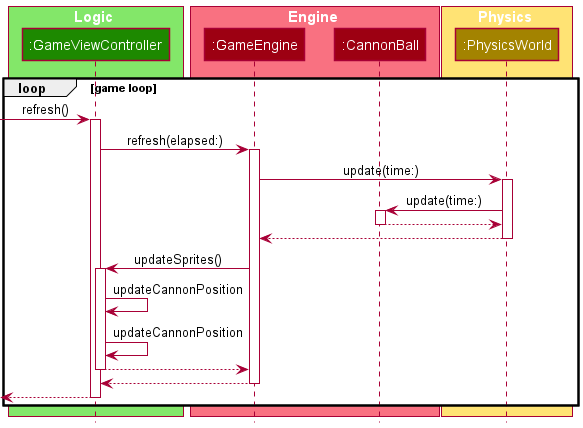

The diagram above was rendered by PlantUML. Its source (embedded in the PNG):
@startuml
!include style.puml


box Logic UI_COLOR_T1
participant ":GameViewController" as VC UI_COLOR
end box

box Engine MODEL_COLOR_T1
participant ":GameEngine" as Engine MODEL_COLOR
participant ":CannonBall" as Ball MODEL_COLOR
end box

box Physics STORAGE_COLOR_T1
participant ":PhysicsWorld" as Physics STORAGE_COLOR

loop game loop
    [-> VC: refresh()
    activate VC
    VC -> Engine : refresh(elapsed:)
    activate Engine

    Engine -> Physics : update(time:)
    activate Physics

    Physics -> Ball : update(time:)
    activate Ball
    Ball --> Physics
    deactivate Ball

    Physics --> Engine
    deactivate Physics

    Engine -> VC : updateSprites()
    activate VC
    VC -> VC : updateCannonPosition
    VC -> VC : updateCannonPosition
    VC --> Engine
    deactivate VC
    
    Engine --> VC
    deactivate Engine

    [<-- VC
    deactivate VC
end

@enduml